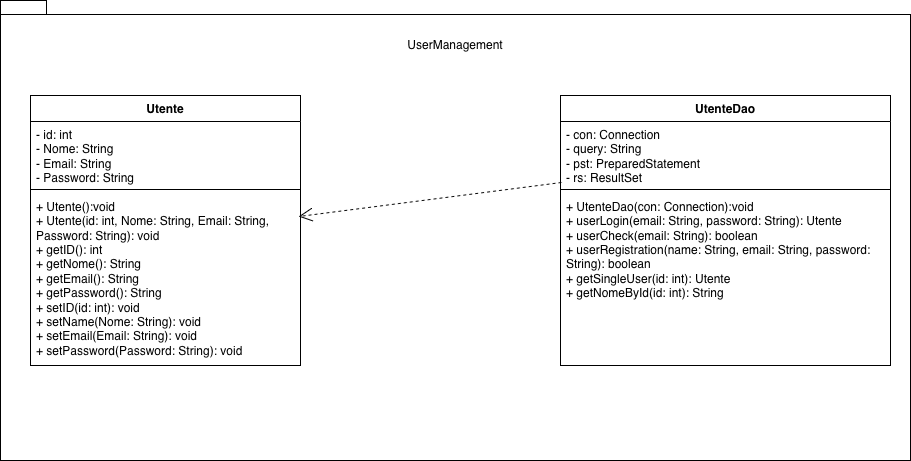

The diagram above was exported from draw.io. Its source (the exported page's mxGraphModel, read from the mxfile embedded in the PNG):
<mxGraphModel dx="1698" dy="953" grid="1" gridSize="10" guides="1" tooltips="1" connect="1" arrows="1" fold="1" page="1" pageScale="1" pageWidth="10000" pageHeight="10000" math="0" shadow="0">
  <root>
    <mxCell id="0" />
    <mxCell id="1" parent="0" />
    <mxCell id="fJ3wJb_7sqbznTFq-LTu-1" parent="1" style="shape=folder;fontStyle=1;spacingTop=10;tabWidth=40;tabHeight=14;tabPosition=left;html=1;whiteSpace=wrap;" value="" vertex="1">
      <mxGeometry height="460" width="910" x="390" y="210" as="geometry" />
    </mxCell>
    <mxCell id="fJ3wJb_7sqbznTFq-LTu-2" parent="1" style="text;html=1;whiteSpace=wrap;strokeColor=none;fillColor=none;align=center;verticalAlign=middle;rounded=0;" value="UserManagement" vertex="1">
      <mxGeometry height="30" width="60" x="815" y="240" as="geometry" />
    </mxCell>
    <mxCell id="fJ3wJb_7sqbznTFq-LTu-3" parent="1" style="swimlane;fontStyle=1;align=center;verticalAlign=top;childLayout=stackLayout;horizontal=1;startSize=26;horizontalStack=0;resizeParent=1;resizeParentMax=0;resizeLast=0;collapsible=1;marginBottom=0;whiteSpace=wrap;html=1;" value="Utente" vertex="1">
      <mxGeometry height="270" width="270" x="420" y="305" as="geometry">
        <mxRectangle height="30" width="80" x="640" y="300" as="alternateBounds" />
      </mxGeometry>
    </mxCell>
    <mxCell id="fJ3wJb_7sqbznTFq-LTu-4" parent="fJ3wJb_7sqbznTFq-LTu-3" style="text;strokeColor=none;fillColor=none;align=left;verticalAlign=top;spacingLeft=4;spacingRight=4;overflow=hidden;rotatable=0;points=[[0,0.5],[1,0.5]];portConstraint=eastwest;whiteSpace=wrap;html=1;" value="&lt;div&gt;- id: int&lt;/div&gt;&lt;div&gt;- Nome: String&lt;/div&gt;&lt;div&gt;- Email: String&lt;span style=&quot;white-space: pre;&quot;&gt;&#09;&lt;/span&gt;&lt;/div&gt;&lt;div&gt;&lt;span style=&quot;white-space: pre;&quot;&gt;- Password: String&lt;/span&gt;&lt;/div&gt;&lt;div&gt;&lt;span style=&quot;white-space: pre;&quot;&gt;&lt;br&gt;&lt;/span&gt;&lt;/div&gt;" vertex="1">
      <mxGeometry height="64" width="270" y="26" as="geometry" />
    </mxCell>
    <mxCell id="fJ3wJb_7sqbznTFq-LTu-5" parent="fJ3wJb_7sqbznTFq-LTu-3" style="line;strokeWidth=1;fillColor=none;align=left;verticalAlign=middle;spacingTop=-1;spacingLeft=3;spacingRight=3;rotatable=0;labelPosition=right;points=[];portConstraint=eastwest;strokeColor=inherit;" value="" vertex="1">
      <mxGeometry height="8" width="270" y="90" as="geometry" />
    </mxCell>
    <mxCell id="fJ3wJb_7sqbznTFq-LTu-6" parent="fJ3wJb_7sqbznTFq-LTu-3" style="text;strokeColor=none;fillColor=none;align=left;verticalAlign=top;spacingLeft=4;spacingRight=4;overflow=hidden;rotatable=0;points=[[0,0.5],[1,0.5]];portConstraint=eastwest;whiteSpace=wrap;html=1;" value="&lt;div&gt;+ Utente():void&lt;/div&gt;&lt;div&gt;+ Utente(id: int, Nome: String, Email: String, Password: String): void&lt;/div&gt;&lt;div&gt;+ getID(): int&lt;/div&gt;&lt;div&gt;+ getNome(): String&lt;/div&gt;&lt;div&gt;+ getEmail(): String&lt;/div&gt;&lt;div&gt;+ getPassword(): String&lt;/div&gt;&lt;div&gt;+ setID(id: int): void&lt;/div&gt;&lt;div&gt;+ setName(Nome: String): void&lt;/div&gt;&lt;div&gt;+ setEmail(Email: String): void&lt;/div&gt;&lt;div&gt;+ setPassword(Password: String): void&lt;/div&gt;" vertex="1">
      <mxGeometry height="172" width="270" y="98" as="geometry" />
    </mxCell>
    <mxCell id="fJ3wJb_7sqbznTFq-LTu-13" parent="1" style="swimlane;fontStyle=1;align=center;verticalAlign=top;childLayout=stackLayout;horizontal=1;startSize=26;horizontalStack=0;resizeParent=1;resizeParentMax=0;resizeLast=0;collapsible=1;marginBottom=0;whiteSpace=wrap;html=1;" value="UtenteDao" vertex="1">
      <mxGeometry height="270" width="330" x="950" y="305" as="geometry">
        <mxRectangle height="30" width="80" x="640" y="300" as="alternateBounds" />
      </mxGeometry>
    </mxCell>
    <mxCell id="fJ3wJb_7sqbznTFq-LTu-14" parent="fJ3wJb_7sqbznTFq-LTu-13" style="text;strokeColor=none;fillColor=none;align=left;verticalAlign=top;spacingLeft=4;spacingRight=4;overflow=hidden;rotatable=0;points=[[0,0.5],[1,0.5]];portConstraint=eastwest;whiteSpace=wrap;html=1;" value="&lt;div&gt;- con: Connection&lt;/div&gt;&lt;div&gt;- query: String&lt;/div&gt;&lt;div&gt;- pst: PreparedStatement&lt;span style=&quot;white-space: pre;&quot;&gt;&#09;&lt;/span&gt;&lt;/div&gt;&lt;div&gt;&lt;span style=&quot;white-space: pre;&quot;&gt;- rs: ResultSet&lt;/span&gt;&lt;/div&gt;&lt;div&gt;&lt;span style=&quot;white-space: pre;&quot;&gt;&lt;br&gt;&lt;/span&gt;&lt;/div&gt;" vertex="1">
      <mxGeometry height="64" width="330" y="26" as="geometry" />
    </mxCell>
    <mxCell id="fJ3wJb_7sqbznTFq-LTu-15" parent="fJ3wJb_7sqbznTFq-LTu-13" style="line;strokeWidth=1;fillColor=none;align=left;verticalAlign=middle;spacingTop=-1;spacingLeft=3;spacingRight=3;rotatable=0;labelPosition=right;points=[];portConstraint=eastwest;strokeColor=inherit;" value="" vertex="1">
      <mxGeometry height="8" width="330" y="90" as="geometry" />
    </mxCell>
    <mxCell id="fJ3wJb_7sqbznTFq-LTu-16" parent="fJ3wJb_7sqbznTFq-LTu-13" style="text;strokeColor=none;fillColor=none;align=left;verticalAlign=top;spacingLeft=4;spacingRight=4;overflow=hidden;rotatable=0;points=[[0,0.5],[1,0.5]];portConstraint=eastwest;whiteSpace=wrap;html=1;" value="&lt;div&gt;+ UtenteDao(con: Connection):void&lt;/div&gt;&lt;div&gt;+ userLogin(email: String, password: String): Utente&lt;/div&gt;&lt;div&gt;+ userCheck(email: String): boolean&lt;/div&gt;&lt;div&gt;+ userRegistration(name: String, email: String, password: String): boolean&lt;/div&gt;&lt;div&gt;+ getSingleUser(id: int): Utente&lt;/div&gt;&lt;div&gt;+ getNomeById(id: int): String&lt;/div&gt;" vertex="1">
      <mxGeometry height="172" width="330" y="98" as="geometry" />
    </mxCell>
    <mxCell id="fJ3wJb_7sqbznTFq-LTu-17" edge="1" parent="1" source="fJ3wJb_7sqbznTFq-LTu-14" style="endArrow=open;endSize=12;dashed=1;html=1;rounded=0;exitX=0.003;exitY=0.953;exitDx=0;exitDy=0;exitPerimeter=0;entryX=0.993;entryY=0.134;entryDx=0;entryDy=0;entryPerimeter=0;" target="fJ3wJb_7sqbznTFq-LTu-6" value="">
      <mxGeometry relative="1" width="160" as="geometry">
        <mxPoint x="715" y="460" as="sourcePoint" />
        <mxPoint x="875" y="460" as="targetPoint" />
      </mxGeometry>
    </mxCell>
  </root>
</mxGraphModel>